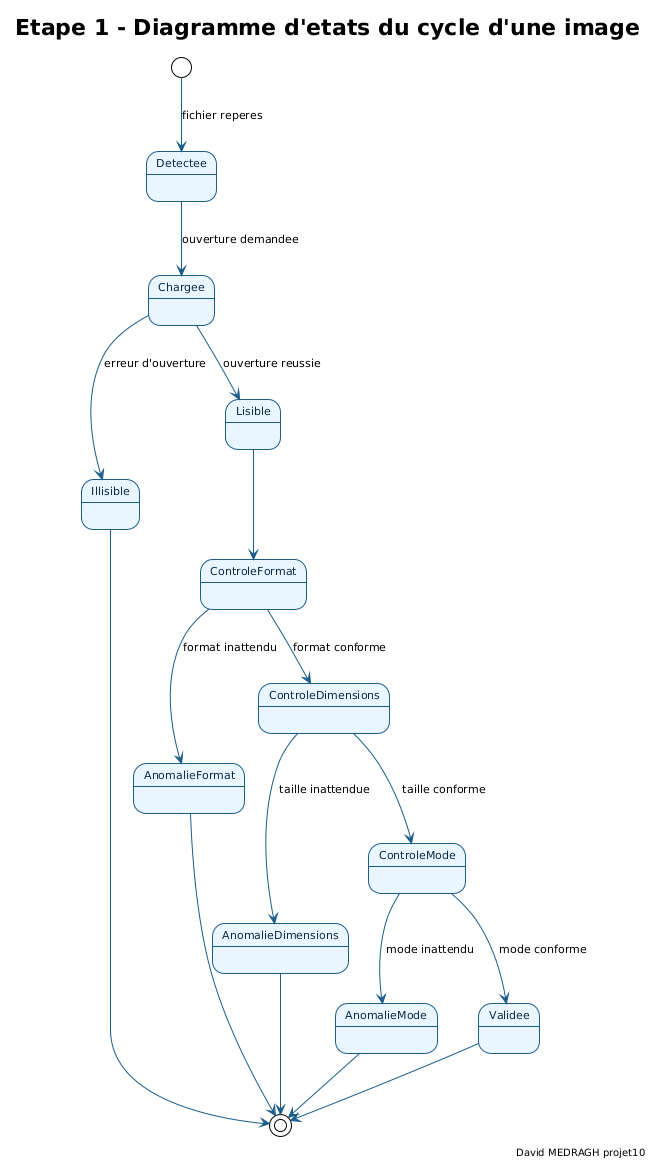

The diagram above was rendered by PlantUML. Its source (embedded in the PNG):
@startuml etape1_diagramme_etats_cycle_image
!theme plain

skinparam backgroundColor #FFFFFF
skinparam defaultFontName "DejaVu Sans"
skinparam defaultFontSize 11
skinparam shadowing false
skinparam ArrowColor #1A5C8A
skinparam state {
  BackgroundColor #EAF6FF
  BorderColor #1A5C8A
  FontColor #0B2A45
}

title Etape 1 - Diagramme d'etats du cycle d'une image
right footer David MEDRAGH projet10

[*] --> Detectee : fichier reperes
Detectee --> Chargee : ouverture demandee

Chargee --> Illisible : erreur d'ouverture
Chargee --> Lisible : ouverture reussie

Lisible --> ControleFormat
ControleFormat --> AnomalieFormat : format inattendu
ControleFormat --> ControleDimensions : format conforme

ControleDimensions --> AnomalieDimensions : taille inattendue
ControleDimensions --> ControleMode : taille conforme

ControleMode --> AnomalieMode : mode inattendu
ControleMode --> Validee : mode conforme

Validee --> [*]
Illisible --> [*]
AnomalieFormat --> [*]
AnomalieDimensions --> [*]
AnomalieMode --> [*]

@enduml